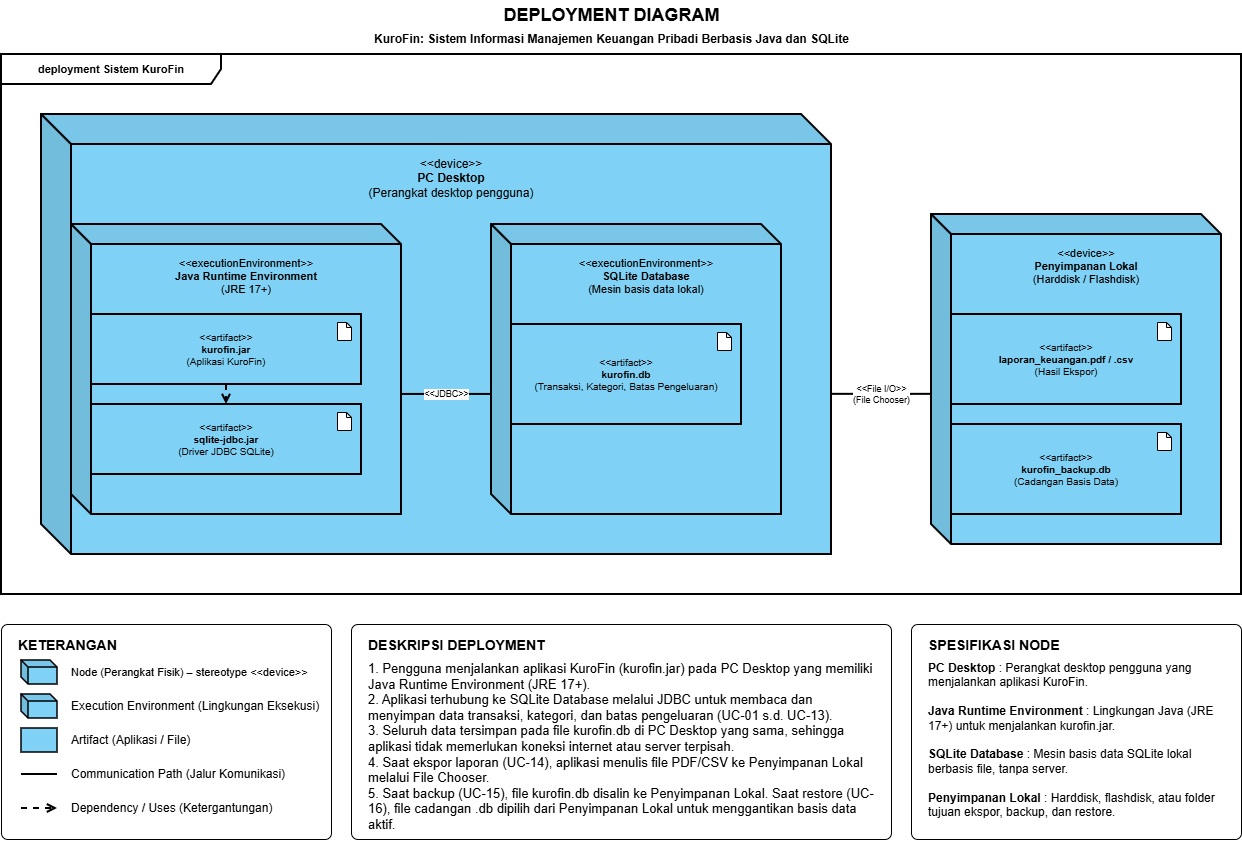

The diagram above was exported from draw.io. Its source (the exported page's mxGraphModel, read from the mxfile embedded in the PNG):
<mxGraphModel dx="1070" dy="647" grid="1" gridSize="10" guides="1" tooltips="1" connect="1" arrows="1" fold="1" page="1" pageScale="1" pageWidth="850" pageHeight="1100" math="0" shadow="0">
  <root>
    <mxCell id="0" />
    <mxCell id="1" parent="0" />
    <mxCell id="ttl" parent="1" style="text;html=1;align=center;verticalAlign=middle;fontSize=18;fontStyle=1;" value="DEPLOYMENT DIAGRAM" vertex="1">
      <mxGeometry height="30" width="800" x="240" y="6" as="geometry" />
    </mxCell>
    <mxCell id="ttl2" parent="1" style="text;html=1;align=center;verticalAlign=middle;fontSize=12;fontStyle=1;" value="KuroFin: Sistem Informasi Manajemen Keuangan Pribadi Berbasis Java dan SQLite" vertex="1">
      <mxGeometry height="22" width="800" x="240" y="34" as="geometry" />
    </mxCell>
    <mxCell id="frame" parent="1" style="shape=umlFrame;whiteSpace=wrap;html=1;width=220;height=30;fontStyle=1;fontSize=11;fillColor=none;strokeColor=#000000;strokeWidth=2;" value="deployment Sistem KuroFin" vertex="1">
      <mxGeometry height="540" width="1240" x="30" y="60" as="geometry" />
    </mxCell>
    <mxCell id="n_pc" parent="1" style="shape=cube;whiteSpace=wrap;html=1;boundedLbl=1;backgroundOutline=1;darkOpacity=0.05;darkOpacity2=0.1;size=30;fillColor=#7fd1f5;strokeColor=#000000;strokeWidth=2;verticalAlign=top;spacingTop=6;align=center;fontSize=12;" value="&amp;lt;&amp;lt;device&amp;gt;&amp;gt;&lt;br&gt;&lt;b&gt;PC Desktop&lt;/b&gt;&lt;br&gt;(Perangkat desktop pengguna)" vertex="1">
      <mxGeometry height="440" width="790" x="70" y="120" as="geometry" />
    </mxCell>
    <mxCell id="n_jre" parent="1" style="shape=cube;whiteSpace=wrap;html=1;boundedLbl=1;backgroundOutline=1;darkOpacity=0.05;darkOpacity2=0.1;size=20;fillColor=#7fd1f5;strokeColor=#000000;strokeWidth=2;verticalAlign=top;spacingTop=6;align=center;fontSize=11;" value="&amp;lt;&amp;lt;executionEnvironment&amp;gt;&amp;gt;&lt;br&gt;&lt;b&gt;Java Runtime Environment&lt;/b&gt;&lt;br&gt;(JRE 17+)" vertex="1">
      <mxGeometry height="290" width="330" x="100" y="230" as="geometry" />
    </mxCell>
    <mxCell id="n_sql" parent="1" style="shape=cube;whiteSpace=wrap;html=1;boundedLbl=1;backgroundOutline=1;darkOpacity=0.05;darkOpacity2=0.1;size=20;fillColor=#7fd1f5;strokeColor=#000000;strokeWidth=2;verticalAlign=top;spacingTop=6;align=center;fontSize=11;" value="&amp;lt;&amp;lt;executionEnvironment&amp;gt;&amp;gt;&lt;br&gt;&lt;b&gt;SQLite Database&lt;/b&gt;&lt;br&gt;(Mesin basis data lokal)" vertex="1">
      <mxGeometry height="290" width="290" x="520" y="230" as="geometry" />
    </mxCell>
    <mxCell id="n_st" parent="1" style="shape=cube;whiteSpace=wrap;html=1;boundedLbl=1;backgroundOutline=1;darkOpacity=0.05;darkOpacity2=0.1;size=20;fillColor=#7fd1f5;strokeColor=#000000;strokeWidth=2;verticalAlign=top;spacingTop=6;align=center;fontSize=11;" value="&amp;lt;&amp;lt;device&amp;gt;&amp;gt;&lt;br&gt;&lt;b&gt;Penyimpanan Lokal&lt;/b&gt;&lt;br&gt;(Harddisk / Flashdisk)" vertex="1">
      <mxGeometry height="330" width="290" x="960" y="220" as="geometry" />
    </mxCell>
    <mxCell id="a_jar" parent="1" style="rounded=0;whiteSpace=wrap;html=1;fillColor=#7fd1f5;strokeColor=#000000;strokeWidth=2;fontSize=10;align=center;verticalAlign=middle;" value="&amp;lt;&amp;lt;artifact&amp;gt;&amp;gt;&lt;br&gt;&lt;b&gt;kurofin.jar&lt;/b&gt;&lt;br&gt;(Aplikasi KuroFin)" vertex="1">
      <mxGeometry height="70" width="270" x="120" y="320" as="geometry" />
    </mxCell>
    <mxCell id="a_jar_ic" parent="1" style="shape=note;whiteSpace=wrap;html=1;backgroundOutline=1;darkOpacity=0.05;size=5;fillColor=#ffffff;strokeColor=#000000;" value="" vertex="1">
      <mxGeometry height="18" width="14" x="366" y="328" as="geometry" />
    </mxCell>
    <mxCell id="a_drv" parent="1" style="rounded=0;whiteSpace=wrap;html=1;fillColor=#7fd1f5;strokeColor=#000000;strokeWidth=2;fontSize=10;align=center;verticalAlign=middle;" value="&amp;lt;&amp;lt;artifact&amp;gt;&amp;gt;&lt;br&gt;&lt;b&gt;sqlite-jdbc.jar&lt;/b&gt;&lt;br&gt;(Driver JDBC SQLite)" vertex="1">
      <mxGeometry height="70" width="270" x="120" y="410" as="geometry" />
    </mxCell>
    <mxCell id="a_drv_ic" parent="1" style="shape=note;whiteSpace=wrap;html=1;backgroundOutline=1;darkOpacity=0.05;size=5;fillColor=#ffffff;strokeColor=#000000;" value="" vertex="1">
      <mxGeometry height="18" width="14" x="366" y="418" as="geometry" />
    </mxCell>
    <mxCell id="a_db" parent="1" style="rounded=0;whiteSpace=wrap;html=1;fillColor=#7fd1f5;strokeColor=#000000;strokeWidth=2;fontSize=10;align=center;verticalAlign=middle;" value="&amp;lt;&amp;lt;artifact&amp;gt;&amp;gt;&lt;br&gt;&lt;b&gt;kurofin.db&lt;/b&gt;&lt;br&gt;(Transaksi, Kategori, Batas Pengeluaran)" vertex="1">
      <mxGeometry height="100" width="230" x="540" y="330" as="geometry" />
    </mxCell>
    <mxCell id="a_db_ic" parent="1" style="shape=note;whiteSpace=wrap;html=1;backgroundOutline=1;darkOpacity=0.05;size=5;fillColor=#ffffff;strokeColor=#000000;" value="" vertex="1">
      <mxGeometry height="18" width="14" x="746" y="338" as="geometry" />
    </mxCell>
    <mxCell id="a_rep" parent="1" style="rounded=0;whiteSpace=wrap;html=1;fillColor=#7fd1f5;strokeColor=#000000;strokeWidth=2;fontSize=10;align=center;verticalAlign=middle;" value="&amp;lt;&amp;lt;artifact&amp;gt;&amp;gt;&lt;br&gt;&lt;b&gt;laporan_keuangan.pdf / .csv&lt;/b&gt;&lt;br&gt;(Hasil Ekspor)" vertex="1">
      <mxGeometry height="90" width="230" x="980" y="320" as="geometry" />
    </mxCell>
    <mxCell id="a_rep_ic" parent="1" style="shape=note;whiteSpace=wrap;html=1;backgroundOutline=1;darkOpacity=0.05;size=5;fillColor=#ffffff;strokeColor=#000000;" value="" vertex="1">
      <mxGeometry height="18" width="14" x="1186" y="328" as="geometry" />
    </mxCell>
    <mxCell id="a_bak" parent="1" style="rounded=0;whiteSpace=wrap;html=1;fillColor=#7fd1f5;strokeColor=#000000;strokeWidth=2;fontSize=10;align=center;verticalAlign=middle;" value="&amp;lt;&amp;lt;artifact&amp;gt;&amp;gt;&lt;br&gt;&lt;b&gt;kurofin_backup.db&lt;/b&gt;&lt;br&gt;(Cadangan Basis Data)" vertex="1">
      <mxGeometry height="90" width="230" x="980" y="430" as="geometry" />
    </mxCell>
    <mxCell id="a_bak_ic" parent="1" style="shape=note;whiteSpace=wrap;html=1;backgroundOutline=1;darkOpacity=0.05;size=5;fillColor=#ffffff;strokeColor=#000000;" value="" vertex="1">
      <mxGeometry height="18" width="14" x="1186" y="438" as="geometry" />
    </mxCell>
    <mxCell id="p_jdbc" edge="1" parent="1" source="n_jre" style="edgeStyle=none;html=1;endArrow=none;strokeColor=#000000;strokeWidth=2;fontSize=9;labelBackgroundColor=#ffffff;exitX=1.000;exitY=0.586;exitPerimeter=0;entryX=0.000;entryY=0.586;entryPerimeter=0;" target="n_sql" value="&amp;lt;&amp;lt;JDBC&amp;gt;&amp;gt;">
      <mxGeometry relative="1" as="geometry" />
    </mxCell>
    <mxCell id="p_io" edge="1" parent="1" source="n_pc" style="edgeStyle=none;html=1;endArrow=none;strokeColor=#000000;strokeWidth=2;fontSize=9;labelBackgroundColor=#ffffff;exitX=1.000;exitY=0.636;exitPerimeter=0;entryX=0.000;entryY=0.545;entryPerimeter=0;" target="n_st" value="&amp;lt;&amp;lt;File I/O&amp;gt;&amp;gt;&lt;br&gt;(File Chooser)">
      <mxGeometry relative="1" as="geometry" />
    </mxCell>
    <mxCell id="p_use" edge="1" parent="1" source="a_jar" style="edgeStyle=none;html=1;dashed=1;endArrow=open;endFill=0;strokeColor=#000000;strokeWidth=2;fontSize=9;labelBackgroundColor=#ffffff;exitX=0.500;exitY=1.000;exitPerimeter=0;entryX=0.500;entryY=0.000;entryPerimeter=0;" target="a_drv" value="">
      <mxGeometry relative="1" as="geometry" />
    </mxCell>
    <mxCell id="lg" parent="1" style="rounded=1;arcSize=3;whiteSpace=wrap;html=1;fillColor=#ffffff;strokeColor=#000000;" value="" vertex="1">
      <mxGeometry height="215" width="330" x="30" y="630" as="geometry" />
    </mxCell>
    <mxCell id="lg_t" parent="1" style="text;html=1;align=left;verticalAlign=top;whiteSpace=wrap;fontSize=14;fontStyle=1;" value="KETERANGAN" vertex="1">
      <mxGeometry height="20" width="250" x="45" y="636" as="geometry" />
    </mxCell>
    <mxCell id="lg_i0" parent="1" style="shape=cube;whiteSpace=wrap;html=1;boundedLbl=1;backgroundOutline=1;darkOpacity=0.05;darkOpacity2=0.1;size=7;fillColor=#7fd1f5;strokeColor=#000000;strokeWidth=1.5;" value="" vertex="1">
      <mxGeometry height="24" width="36" x="50" y="666" as="geometry" />
    </mxCell>
    <mxCell id="lg_t0" parent="1" style="text;html=1;align=left;verticalAlign=middle;whiteSpace=wrap;fontSize=11;fontStyle=0;" value="Node (Perangkat Fisik) – stereotype &amp;lt;&amp;lt;device&amp;gt;&amp;gt;" vertex="1">
      <mxGeometry height="28" width="255" x="98" y="664" as="geometry" />
    </mxCell>
    <mxCell id="lg_i1" parent="1" style="shape=cube;whiteSpace=wrap;html=1;boundedLbl=1;backgroundOutline=1;darkOpacity=0.05;darkOpacity2=0.1;size=7;fillColor=#7fd1f5;strokeColor=#000000;strokeWidth=1.5;" value="" vertex="1">
      <mxGeometry height="24" width="36" x="50" y="700" as="geometry" />
    </mxCell>
    <mxCell id="lg_t1" parent="1" style="text;html=1;align=left;verticalAlign=middle;whiteSpace=wrap;fontSize=12;fontStyle=0;" value="Execution Environment (Lingkungan Eksekusi)" vertex="1">
      <mxGeometry height="28" width="255" x="98" y="698" as="geometry" />
    </mxCell>
    <mxCell id="lg_i2" parent="1" style="rounded=0;whiteSpace=wrap;html=1;fillColor=#7fd1f5;strokeColor=#000000;strokeWidth=1.5;" value="" vertex="1">
      <mxGeometry height="24" width="36" x="50" y="734" as="geometry" />
    </mxCell>
    <mxCell id="lg_t2" parent="1" style="text;html=1;align=left;verticalAlign=middle;whiteSpace=wrap;fontSize=12;fontStyle=0;" value="Artifact (Aplikasi / File)" vertex="1">
      <mxGeometry height="28" width="255" x="98" y="732" as="geometry" />
    </mxCell>
    <mxCell id="lg_i3" edge="1" parent="1" style="html=1;endArrow=none;strokeColor=#000000;strokeWidth=2;" value="">
      <mxGeometry relative="1" as="geometry">
        <mxPoint x="50" y="780" as="sourcePoint" />
        <mxPoint x="86" y="780" as="targetPoint" />
      </mxGeometry>
    </mxCell>
    <mxCell id="lg_t3" parent="1" style="text;html=1;align=left;verticalAlign=middle;whiteSpace=wrap;fontSize=12;fontStyle=0;" value="Communication Path (Jalur Komunikasi)" vertex="1">
      <mxGeometry height="28" width="255" x="98" y="766" as="geometry" />
    </mxCell>
    <mxCell id="lg_i4" edge="1" parent="1" style="html=1;dashed=1;endArrow=open;endFill=0;strokeColor=#000000;strokeWidth=2;" value="">
      <mxGeometry relative="1" as="geometry">
        <mxPoint x="50" y="814" as="sourcePoint" />
        <mxPoint x="86" y="814" as="targetPoint" />
      </mxGeometry>
    </mxCell>
    <mxCell id="lg_t4" parent="1" style="text;html=1;align=left;verticalAlign=middle;whiteSpace=wrap;fontSize=12;fontStyle=0;" value="Dependency / Uses (Ketergantungan)" vertex="1">
      <mxGeometry height="28" width="255" x="98" y="800" as="geometry" />
    </mxCell>
    <mxCell id="ds" parent="1" style="rounded=1;arcSize=3;whiteSpace=wrap;html=1;fillColor=#ffffff;strokeColor=#000000;" value="" vertex="1">
      <mxGeometry height="215" width="540" x="380" y="630" as="geometry" />
    </mxCell>
    <mxCell id="ds_t" parent="1" style="text;html=1;align=left;verticalAlign=top;whiteSpace=wrap;fontSize=14;fontStyle=1;" value="DESKRIPSI DEPLOYMENT" vertex="1">
      <mxGeometry height="20" width="300" x="395" y="636" as="geometry" />
    </mxCell>
    <mxCell id="ds_b" parent="1" style="text;html=1;align=left;verticalAlign=top;whiteSpace=wrap;fontSize=13;fontStyle=0;" value="1. Pengguna menjalankan aplikasi KuroFin (kurofin.jar) pada PC Desktop yang memiliki Java Runtime Environment (JRE 17+).&lt;br&gt;2. Aplikasi terhubung ke SQLite Database melalui JDBC untuk membaca dan menyimpan data transaksi, kategori, dan batas pengeluaran (UC-01 s.d. UC-13).&lt;br&gt;3. Seluruh data tersimpan pada file kurofin.db di PC Desktop yang sama, sehingga aplikasi tidak memerlukan koneksi internet atau server terpisah.&lt;br&gt;4. Saat ekspor laporan (UC-14), aplikasi menulis file PDF/CSV ke Penyimpanan Lokal melalui File Chooser.&lt;br&gt;5. Saat backup (UC-15), file kurofin.db disalin ke Penyimpanan Lokal. Saat restore (UC-16), file cadangan .db dipilih dari Penyimpanan Lokal untuk menggantikan basis data aktif." vertex="1">
      <mxGeometry height="180" width="510" x="395" y="660" as="geometry" />
    </mxCell>
    <mxCell id="sp" parent="1" style="rounded=1;arcSize=3;whiteSpace=wrap;html=1;fillColor=#ffffff;strokeColor=#000000;" value="" vertex="1">
      <mxGeometry height="215" width="330" x="940" y="630" as="geometry" />
    </mxCell>
    <mxCell id="sp_t" parent="1" style="text;html=1;align=left;verticalAlign=top;whiteSpace=wrap;fontSize=14;fontStyle=1;" value="SPESIFIKASI NODE" vertex="1">
      <mxGeometry height="20" width="300" x="955" y="636" as="geometry" />
    </mxCell>
    <mxCell id="sp_b" parent="1" style="text;html=1;align=left;verticalAlign=top;whiteSpace=wrap;fontSize=12;fontStyle=0;" value="&lt;b&gt;PC Desktop&lt;/b&gt; : Perangkat desktop pengguna yang menjalankan aplikasi KuroFin.&lt;br&gt;&lt;br&gt;&lt;b&gt;Java Runtime Environment&lt;/b&gt; : Lingkungan Java (JRE 17+) untuk menjalankan kurofin.jar.&lt;br&gt;&lt;br&gt;&lt;b&gt;SQLite Database&lt;/b&gt; : Mesin basis data SQLite lokal berbasis file, tanpa server.&lt;br&gt;&lt;br&gt;&lt;b&gt;Penyimpanan Lokal&lt;/b&gt; : Harddisk, flashdisk, atau folder tujuan ekspor, backup, dan restore." vertex="1">
      <mxGeometry height="180" width="300" x="955" y="660" as="geometry" />
    </mxCell>
  </root>
</mxGraphModel>